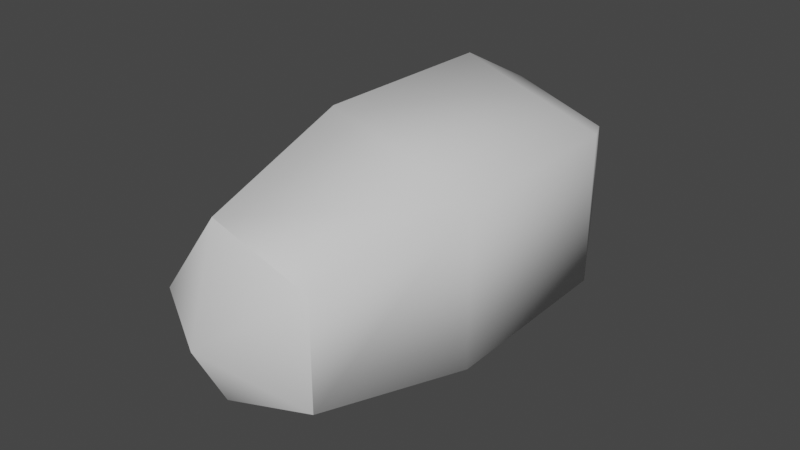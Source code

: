 # Source: Fruit_Normal_01_LOD1.blend  (saved by Blender 3.0.42; exported with 4.5.12 LTS)
import bpy
from mathutils import Matrix  # noqa: F401  (used for matrix-valued properties, if any)

bpy.ops.wm.read_factory_settings(use_empty=True)
scene = bpy.context.scene
scene.name = 'Scene'

# ---- materials (node trees are filled in below, after node groups)
mat_mesh_5_006 = bpy.data.materials.new('Mesh-5.006')
mat_mesh_5_006.use_transparent_shadow = False

# ---- material node trees
mat_mesh_5_006.use_nodes = True; mat_mesh_5_006.node_tree.nodes.clear()
_N = mat_mesh_5_006.node_tree.nodes; _L = mat_mesh_5_006.node_tree.links
n0 = _N.new('ShaderNodeBsdfPrincipled'); n0.name = 'Principled BSDF'; n0.location = (10, 300)
n0.distribution = 'GGX'
n0.subsurface_method = 'RANDOM_WALK_SKIN'
n0.inputs[3].default_value = 1.45
n0.inputs[27].default_value = (0.0, 0.0, 0.0, 1.0)
n0.inputs[28].default_value = 1.0
n1 = _N.new('ShaderNodeOutputMaterial'); n1.name = 'Material Output'; n1.location = (300, 300)
_L.new(n0.outputs[0], n1.inputs[0])
n1.is_active_output = True

# ---- world
world_world = bpy.data.worlds.new('World'); scene.world = world_world
world_world.use_nodes = True; world_world.node_tree.nodes.clear()
_N = world_world.node_tree.nodes; _L = world_world.node_tree.links
n0 = _N.new('ShaderNodeOutputWorld'); n0.name = 'World Output'; n0.location = (300, 300)
n1 = _N.new('ShaderNodeBackground'); n1.name = 'Background'; n1.location = (10, 300)
n1.inputs[0].default_value = (0.05088, 0.05088, 0.05088, 1.0)
_L.new(n1.outputs[0], n0.inputs[0])
n0.is_active_output = True
world_world.color = (0.05088, 0.05088, 0.05088)
world_world.use_sun_shadow = False
world_world.sun_shadow_jitter_overblur = 0.0

# ---- meshes
me_model_0_006 = bpy.data.meshes.new('Model-0.006')
me_model_0_006.from_pydata([(-0.03466, -0.08516, 0.115), (0.1006, -0.08516, 0.07109), (-0.0257, -0.01313, 0.0751), (0.06259, -0.01313, 0.04642), (0.1006, -0.08516, -0.07109), (0.06259, -0.01313, -0.04642), (-0.03466, -0.08516, -0.115), (-0.0257, -0.01313, -0.0751), (-0.1182, -0.08516, -1.859e-17), (-0.08026, -0.01313, -8.296e-17), (-0.03466, -0.08516, -0.115), (-0.0257, -0.01313, -0.0751), (0.07266, -0.4082, 0.04883), (-0.02023, -0.4082, 0.07901), (0.003862, -0.457, 0.0), (0.07266, -0.4082, -0.04883), (-0.02023, -0.4082, -0.07901), (-0.07763, -0.4082, 1.45e-18), (-0.0257, -0.01313, 0.0751), (0.06259, -0.01313, 0.04642), (0.001367, 0.0288, -2.803e-17), (0.06259, -0.01313, -0.04642), (-0.0257, -0.01313, -0.0751), (-0.08026, -0.01313, -8.296e-17), (-0.03515, -0.2644, 0.1172), (0.1027, -0.2644, 0.07245), (-0.1203, -0.2644, -6.262e-17), (-0.03515, -0.2644, -0.1172), (0.1027, -0.2644, -0.07245), (-0.03515, -0.2644, -0.1172), (-0.07763, -0.4082, 1.45e-18), (-0.02023, -0.4082, 0.07901), (-0.02023, -0.4082, -0.07901), (-0.02023, -0.4082, -0.07901), (0.07266, -0.4082, -0.04883), (0.07266, -0.4082, 0.04883)], [], [(0, 1, 2), (1, 3, 2), (4, 5, 1), (5, 3, 1), (6, 7, 4), (7, 5, 4), (8, 9, 10), (9, 11, 10), (8, 0, 9), (0, 2, 9), (12, 13, 14), (15, 12, 14), (16, 15, 14), (17, 16, 14), (13, 17, 14), (18, 19, 20), (19, 21, 20), (21, 22, 20), (22, 23, 20), (23, 18, 20), (24, 25, 0), (0, 25, 1), (26, 24, 8), (8, 24, 0), (27, 26, 10), (10, 26, 8), (28, 29, 4), (4, 29, 6), (25, 28, 1), (1, 28, 4), (26, 30, 24), (24, 30, 31), (26, 27, 30), (27, 32, 30), (29, 28, 33), (28, 34, 33), (28, 25, 34), (25, 35, 34), (24, 31, 25), (25, 31, 35)])
me_model_0_006.polygons.foreach_set('use_smooth', [True] * 40)
_uv = me_model_0_006.uv_layers.new(name='UVMap')
_uv.uv.foreach_set('vector', [0.5822, 0.5186, 0.4044, 0.5186, 0.5791, 0.3961, 0.4044, 0.5186, 0.409, 0.3961, 0.5791, 0.3961, 0.2276, 0.5186, 0.2471, 0.3961, 0.4044, 0.5186, 0.2471, 0.3961, 0.409, 0.3961, 0.4044, 0.5186, 0.05063, 0.5186, 0.08196, 0.3961, 0.2276, 0.5186, 0.08196, 0.3961, 0.2471, 0.3961, 0.2276, 0.5186, 0.7594, 0.5186, 0.7413, 0.3961, 0.9377, 0.5186, 0.7413, 0.3961, 0.9113, 0.3961, 0.9377, 0.5186, 0.7594, 0.5186, 0.5822, 0.5186, 0.7413, 0.3961, 0.5822, 0.5186, 0.5791, 0.3961, 0.7413, 0.3961, 0.1931, 0.2455, 0.33, 0.2878, 0.2966, 0.1771, 0.1931, 0.1086, 0.1931, 0.2455, 0.2966, 0.1771, 0.33, 0.06627, 0.1931, 0.1086, 0.2966, 0.1771, 0.4147, 0.1771, 0.33, 0.06627, 0.2966, 0.1771, 0.33, 0.2878, 0.4147, 0.1771, 0.2966, 0.1771, 0.7915, 0.331, 0.6116, 0.2754, 0.7364, 0.1854, 0.6116, 0.2754, 0.6116, 0.09547, 0.7364, 0.1854, 0.6116, 0.09547, 0.7915, 0.03987, 0.7364, 0.1854, 0.7915, 0.03987, 0.9027, 0.1854, 0.7364, 0.1854, 0.9027, 0.1854, 0.7915, 0.331, 0.7364, 0.1854, 0.5891, 0.8983, 0.3961, 0.8983, 0.5822, 0.5186, 0.5822, 0.5186, 0.3961, 0.8983, 0.4044, 0.5186, 0.7813, 0.8983, 0.5891, 0.8983, 0.7594, 0.5186, 0.7594, 0.5186, 0.5891, 0.8983, 0.5822, 0.5186, 0.9771, 0.8983, 0.7813, 0.8983, 0.9377, 0.5186, 0.9377, 0.5186, 0.7813, 0.8983, 0.7594, 0.5186, 0.2047, 0.8983, 0.01061, 0.8983, 0.2276, 0.5186, 0.2276, 0.5186, 0.01061, 0.8983, 0.05063, 0.5186, 0.3961, 0.8983, 0.2047, 0.8983, 0.4044, 0.5186, 0.4044, 0.5186, 0.2047, 0.8983, 0.2276, 0.5186, 0.7813, 0.8983, 0.7872, 0.9754, 0.5891, 0.8983, 0.5891, 0.8983, 0.7872, 0.9754, 0.5941, 0.9754, 0.7813, 0.8983, 0.9771, 0.8983, 0.7872, 0.9754, 0.9771, 0.8983, 0.9794, 0.9754, 0.7872, 0.9754, 0.01061, 0.8983, 0.2047, 0.8983, 0.01916, 0.9754, 0.2047, 0.8983, 0.1986, 0.9754, 0.01916, 0.9754, 0.2047, 0.8983, 0.3961, 0.8983, 0.1986, 0.9754, 0.3961, 0.8983, 0.3912, 0.9754, 0.1986, 0.9754, 0.5891, 0.8983, 0.5941, 0.9754, 0.3961, 0.8983, 0.3961, 0.8983, 0.5941, 0.9754, 0.3912, 0.9754])
me_model_0_006.materials.append(mat_mesh_5_006)
me_model_0_006.use_remesh_fix_poles = True
me_model_0_006.use_remesh_preserve_attributes = False
me_model_0_006.update()
arm_armature = bpy.data.armatures.new('Armature')  # bones are not reproduced

# ---- objects
ob_armature = bpy.data.objects.new('Armature', arm_armature)
ob_model_0 = bpy.data.objects.new('Model-0', me_model_0_006)

# ---- transforms, parenting, visibility, modifiers, constraints
ob_armature.location = (0.0, 0.0, 0.0)
ob_model_0.parent = ob_armature
ob_model_0.location = (0.0, 0.0, 0.0)
_vg = ob_model_0.vertex_groups.new(name='Bone')
for _i, _w in zip([0, 1, 2, 3, 4, 5, 6, 7, 8, 9, 10, 11, 12, 13, 14, 15, 16, 17, 18, 19, 20, 21, 22, 23, 24, 25, 26, 27, 28, 29, 30, 31, 32, 33, 34, 35], [0.0, 0.0, 0.0, 0.0, 0.0, 0.0, 0.0, 0.0, 0.0, 0.0, 0.0, 0.0, 0.0, 0.0, 0.0, 0.0, 0.0, 0.0, 0.0, 0.0, 0.0, 0.0, 0.0, 0.0, 0.0, 0.0, 0.0, 0.0, 0.0, 0.0, 0.0, 0.0, 0.0, 0.0, 0.0, 0.0]): _vg.add([_i], _w, 'REPLACE')
_vg = ob_model_0.vertex_groups.new(name='Bone.001')
_vg.add([0, 1, 2, 3, 4, 5, 6, 7, 8, 9, 10, 11, 12, 13, 14, 15, 16, 17, 18, 19, 20, 21, 22, 23, 24, 25, 26, 27, 28, 29, 30, 31, 32, 33, 34, 35], 1.0, 'REPLACE')
_m = ob_model_0.modifiers.new('Armature', 'ARMATURE')
_m.object = ob_armature

# ---- collection membership
scene.collection.objects.link(ob_armature)
scene.collection.objects.link(ob_model_0)

# ---- scene / render settings (as saved in the file)
scene.frame_start = 1; scene.frame_end = 250; scene.frame_set(18)
scene.render.engine = 'BLENDER_EEVEE_NEXT'
scene.cycles.sampling_pattern = 'TABULATED_SOBOL'
scene.cycles.use_light_tree = False
scene.view_settings.view_transform = 'Filmic'
bpy.context.view_layer.update()

# ---- added for rendering (the .blend has no active camera and no usable light): camera, sun
cam_auto = bpy.data.cameras.new('AutoCamera')
cam_auto.lens = 50.0
cam_auto.sensor_width = 36.0
cam_auto.clip_end = 1000.0
ob_auto_camera = bpy.data.objects.new('AutoCamera', cam_auto)
scene.collection.objects.link(ob_auto_camera)
ob_auto_camera.location = (0.531197, -0.862132, 0.432026)
ob_auto_camera.rotation_euler = (1.09748, -7.21219e-08, 0.694738)
scene.camera = ob_auto_camera
light_auto_sun = bpy.data.lights.new('AutoSun', 'SUN')
light_auto_sun.energy = 3.0
light_auto_sun.angle = 0.0523599
ob_auto_sun = bpy.data.objects.new('AutoSun', light_auto_sun)
scene.collection.objects.link(ob_auto_sun)
ob_auto_sun.rotation_euler = (0.872665, 0.174533, 0.523599)
bpy.context.view_layer.update()
